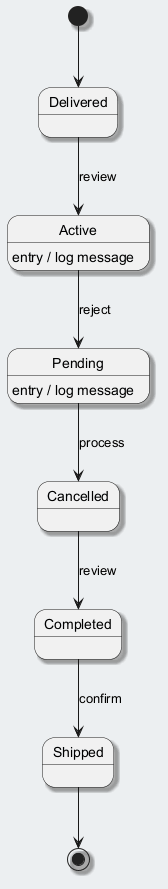

The diagram above was rendered by PlantUML. Its source (embedded in the PNG):
@startuml
skinparam backgroundColor #ECEFF1
skinparam classBackgroundColor #FFFFFF
skinparam classBorderColor #455A64
skinparam shadowing true
[*] --> Delivered
Delivered --> Active : review
Active --> Pending : reject
Active : entry / log message
Pending --> Cancelled : process
Pending : entry / log message
Cancelled --> Completed : review
Completed --> Shipped : confirm
Shipped --> [*]
@enduml